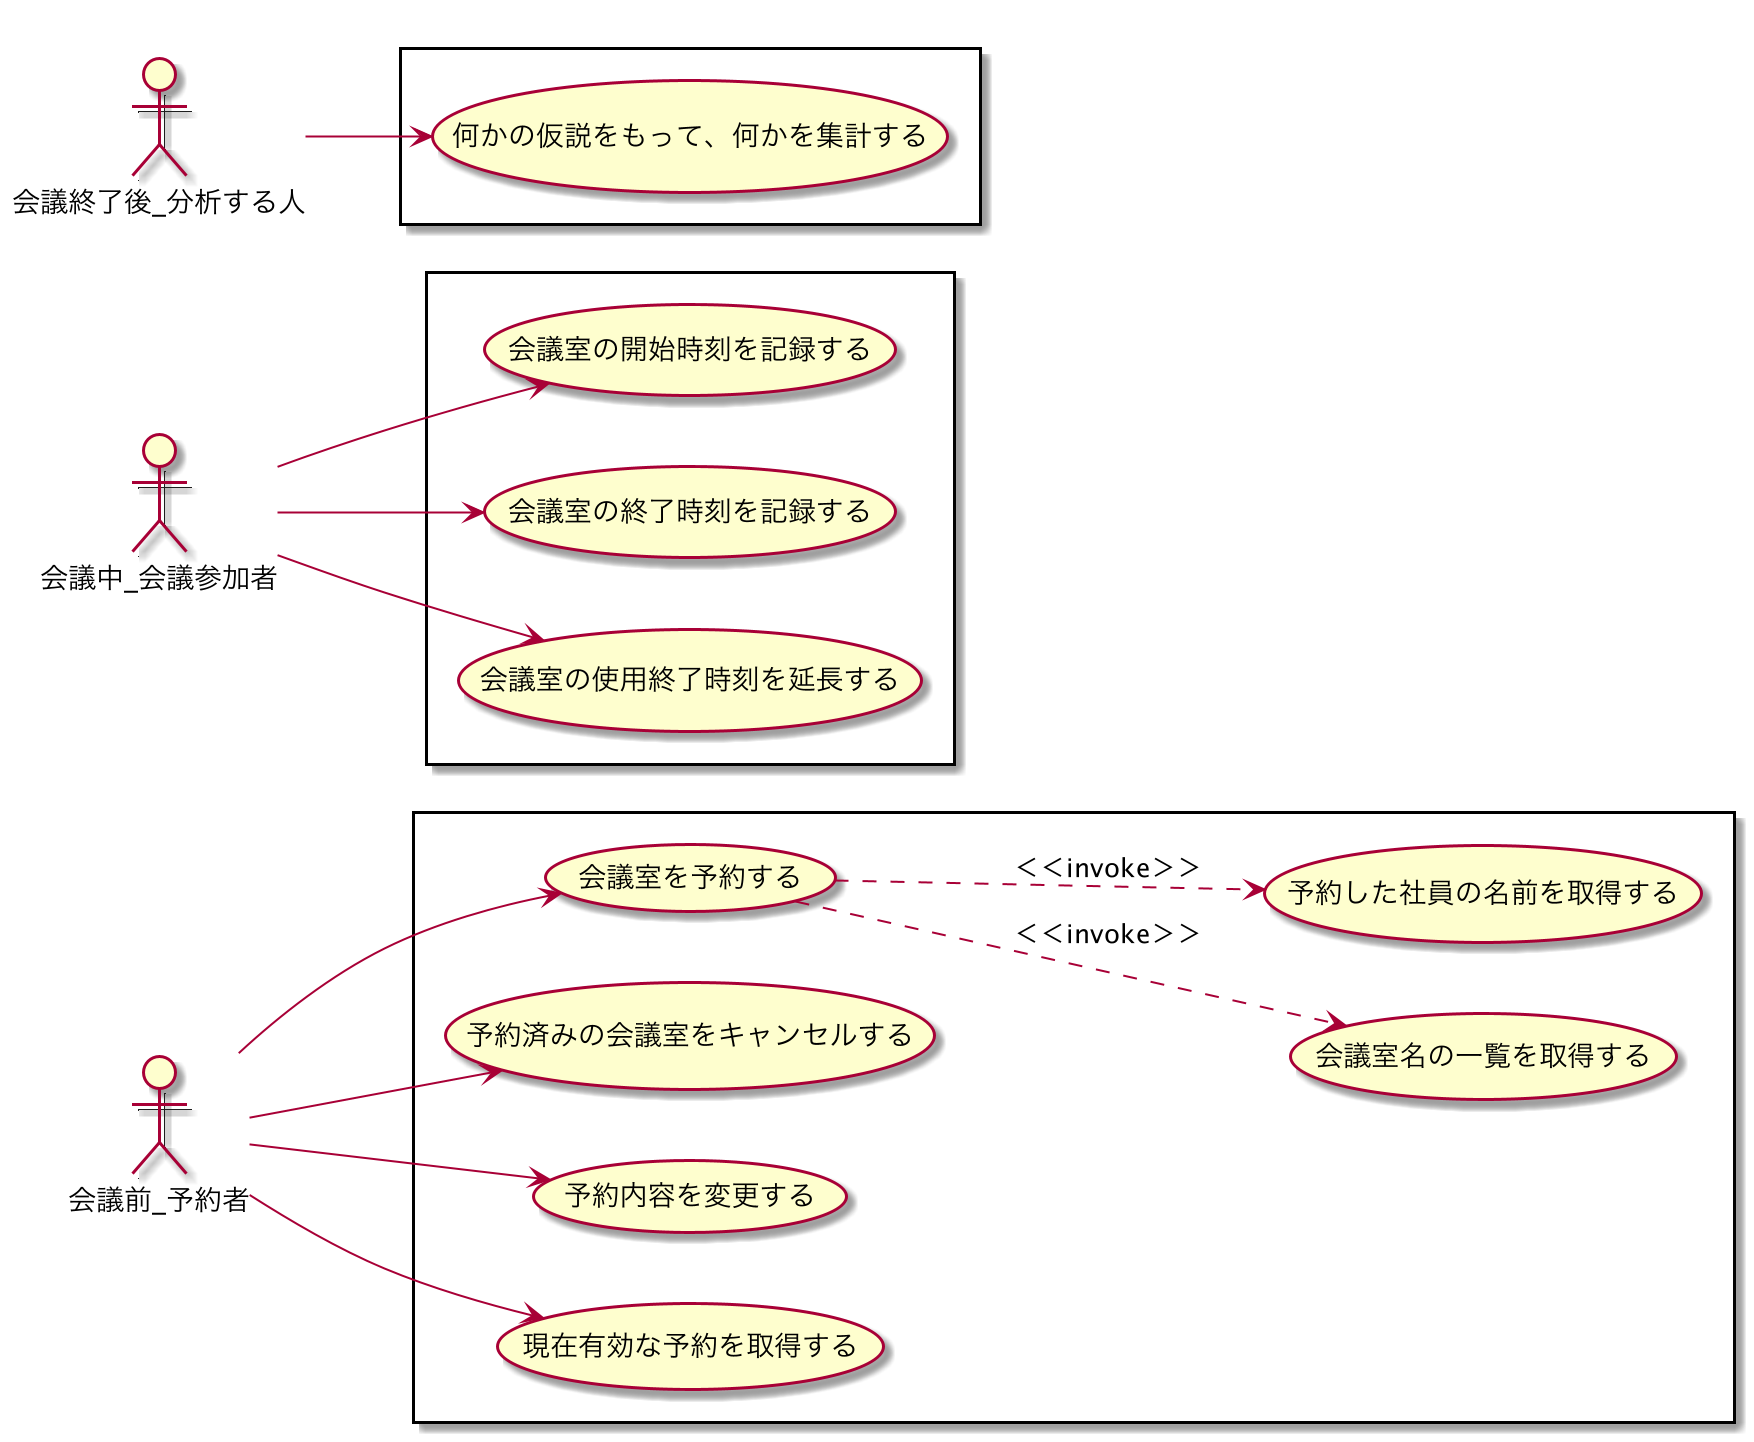

The diagram above was rendered by PlantUML. Its source (embedded in the PNG):
@startuml
left to right direction

actor 会議前_予約者 as a1
actor 会議中_会議参加者  as a3
actor 会議終了後_分析する人 as a2

rectangle {
    a1 --> (会議室を予約する)
    (会議室を予約する) ..> (会議室名の一覧を取得する) :＜＜invoke＞＞
    (会議室を予約する) ..> (予約した社員の名前を取得する):＜＜invoke＞＞
    a1 --> (予約済みの会議室をキャンセルする)
    a1 --> (予約内容を変更する)
    a1 --> (現在有効な予約を取得する)
}

rectangle {
    a2 --> (何かの仮説をもって、何かを集計する)
}

rectangle {
    a3 --> (会議室の開始時刻を記録する)
    a3 --> (会議室の終了時刻を記録する)
    a3 --> (会議室の使用終了時刻を延長する)
}

@enduml